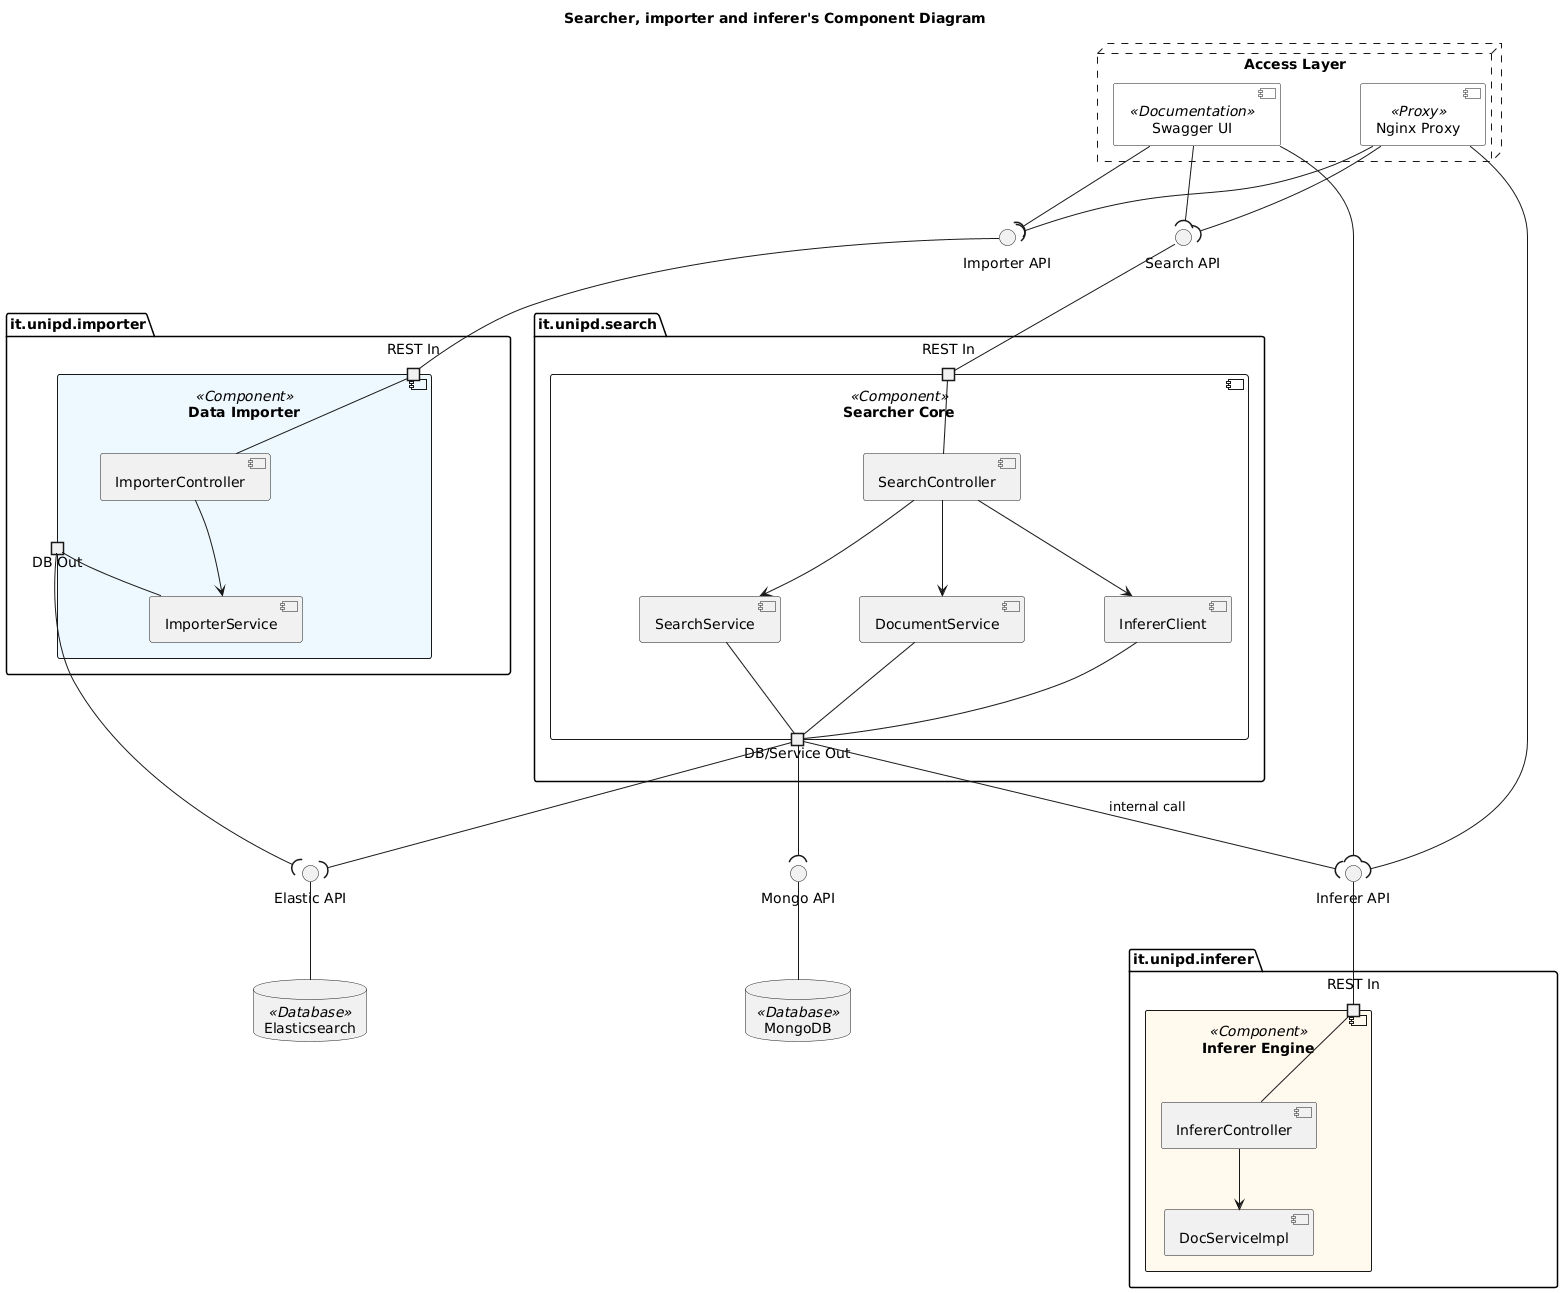

The diagram above was rendered by PlantUML. Its source (embedded in the PNG):
@startuml
' Layout impostato per evitare incroci di linee
skinparam componentStyle uml2
skinparam nodesep 80
skinparam ranksep 60

title Searcher, importer and inferer's Component Diagram

' --- INTERFACCE ---
interface "Search API" as ISearch
interface "Importer API" as IImp
interface "Inferer API" as IInf
interface "Elastic API" as IES
interface "Mongo API" as IMongo

' --- INFRASTRUTTURA ---
node "Access Layer" #line.dashed {
    [Nginx Proxy] as NG <<Proxy>> #white
    [Swagger UI] as SW <<Documentation>> #white
}

' --- MODULO INFERER ---
package "it.unipd.inferer" {
    component "Inferer Engine" as ModInf <<Component>> #fff9ee {
        portin "REST In" as pInfIn
        [InfererController] as InfCtrl
        [DocServiceImpl] as DocSrv
        
        pInfIn -down- InfCtrl
        InfCtrl -down-> DocSrv
    }
}

' --- MODULO SEARCHER ---
package "it.unipd.search" {
    component "Searcher Core" as ModSearch <<Component>> #f9f9f9 {
        portin "REST In" as pSeaIn
        portout "DB/Service Out" as pSeaOut
        
        [SearchController] as SeaCtrl
        [SearchService] as SeaSrv
        [DocumentService] as DocSrvSearch
        [InfererClient] as InfCli
        
        pSeaIn -down- SeaCtrl
        SeaCtrl -down-> SeaSrv
        SeaCtrl -down-> DocSrvSearch
        SeaCtrl -down-> InfCli
        
        SeaSrv -down- pSeaOut
        DocSrvSearch -down- pSeaOut
        InfCli -down- pSeaOut
    }
}

' --- MODULO IMPORTER ---
package "it.unipd.importer" {
    component "Data Importer" as ModImp <<Component>> #eef9ff {
        portin "REST In" as pImpIn
        portout "DB Out" as pImpOut
        
        [ImporterController] as ImpCtrl
        [ImporterService] as ImpSrv
        
        pImpIn -down- ImpCtrl
        ImpCtrl -down-> ImpSrv
        ImpSrv -down- pImpOut
    }
}

' --- STORAGE ---
database "Elasticsearch" as ES <<Database>>
database "MongoDB" as Mongo <<Database>>

' --- CONNESSIONI E INTERFACCE (Notation: Ball-and-Socket) ---

' Connessioni Entry Point (Semicerchio richiede -> Cerchio fornisce)
NG --( ISearch
NG --( IImp
NG --( IInf

SW --( ISearch
SW --( IImp
SW --( IInf

' Mapping Porte -> Interfacce Fornite (Cerchio)
pSeaIn -up- ISearch
pImpIn -up- IImp
pInfIn -up- IInf

' Mapping Porte -> Interfacce Richieste (Semicerchio)
pSeaOut --( IES
pSeaOut --( IMongo
pSeaOut --( IInf : "internal call"

pImpOut --( IES

' Mapping Interfacce Fornite dai Database
IES -down- ES
IMongo -down- Mongo
@enduml